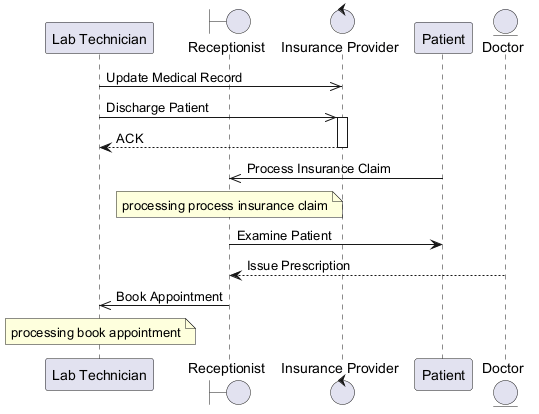

The diagram above was rendered by PlantUML. Its source (embedded in the PNG):
@startuml
skinparam backgroundColor #FFFFFF
skinparam classBackgroundColor #E8F4FA
skinparam classBorderColor #2C7DA0
participant "Lab Technician" as LT
boundary "Receptionist" as R
control "Insurance Provider" as IP
participant "Patient" as P
entity "Doctor" as D
LT ->> IP : Update Medical Record
LT ->> IP : Discharge Patient
activate IP
IP --> LT : ACK
deactivate IP
P ->> R : Process Insurance Claim
note over R : processing process insurance claim
R -> P : Examine Patient
D --> R : Issue Prescription
R ->> LT : Book Appointment
note over LT : processing book appointment
@enduml